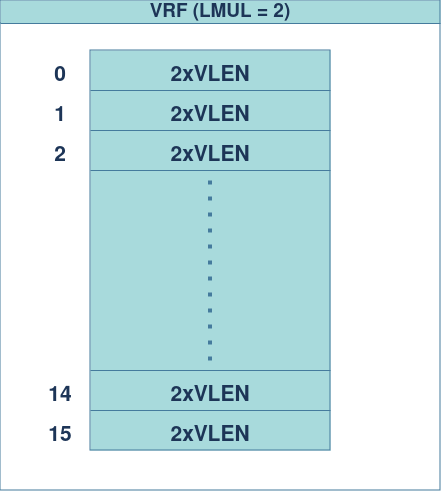

The diagram above was exported from draw.io. Its source (the exported page's mxGraphModel, read from the mxfile embedded in the PNG):
<mxGraphModel dx="1658" dy="908" grid="1" gridSize="10" guides="1" tooltips="1" connect="1" arrows="1" fold="1" page="1" pageScale="1" pageWidth="850" pageHeight="1100" math="0" shadow="0">
  <root>
    <mxCell id="0" />
    <mxCell id="1" parent="0" />
    <mxCell id="d9t00t6F9hQzKUUdfg18-1" value="" style="rounded=0;whiteSpace=wrap;html=1;labelBackgroundColor=none;fillColor=#A8DADC;strokeColor=#457B9D;fontColor=#1D3557;" vertex="1" parent="1">
      <mxGeometry x="240" y="440" width="240" height="400" as="geometry" />
    </mxCell>
    <mxCell id="d9t00t6F9hQzKUUdfg18-2" value="" style="endArrow=none;html=1;rounded=0;labelBackgroundColor=none;strokeColor=#457B9D;fontColor=default;" edge="1" parent="1" target="d9t00t6F9hQzKUUdfg18-1">
      <mxGeometry width="50" height="50" relative="1" as="geometry">
        <mxPoint x="240" y="480" as="sourcePoint" />
        <mxPoint x="400" y="480" as="targetPoint" />
        <Array as="points">
          <mxPoint x="480" y="480" />
        </Array>
      </mxGeometry>
    </mxCell>
    <mxCell id="d9t00t6F9hQzKUUdfg18-3" value="" style="endArrow=none;html=1;rounded=0;labelBackgroundColor=none;strokeColor=#457B9D;fontColor=default;" edge="1" parent="1">
      <mxGeometry width="50" height="50" relative="1" as="geometry">
        <mxPoint x="240" y="520" as="sourcePoint" />
        <mxPoint x="480" y="520" as="targetPoint" />
        <Array as="points">
          <mxPoint x="480" y="520" />
        </Array>
      </mxGeometry>
    </mxCell>
    <mxCell id="d9t00t6F9hQzKUUdfg18-4" value="" style="endArrow=none;html=1;rounded=0;labelBackgroundColor=none;strokeColor=#457B9D;fontColor=default;" edge="1" parent="1">
      <mxGeometry width="50" height="50" relative="1" as="geometry">
        <mxPoint x="240" y="560" as="sourcePoint" />
        <mxPoint x="480" y="560" as="targetPoint" />
        <Array as="points">
          <mxPoint x="480" y="560" />
        </Array>
      </mxGeometry>
    </mxCell>
    <mxCell id="d9t00t6F9hQzKUUdfg18-5" value="" style="endArrow=none;html=1;rounded=0;labelBackgroundColor=none;strokeColor=#457B9D;fontColor=default;" edge="1" parent="1">
      <mxGeometry width="50" height="50" relative="1" as="geometry">
        <mxPoint x="240" y="800" as="sourcePoint" />
        <mxPoint x="480" y="800" as="targetPoint" />
        <Array as="points">
          <mxPoint x="480" y="800" />
        </Array>
      </mxGeometry>
    </mxCell>
    <mxCell id="d9t00t6F9hQzKUUdfg18-6" value="" style="endArrow=none;html=1;rounded=0;labelBackgroundColor=none;strokeColor=#457B9D;fontColor=default;" edge="1" parent="1">
      <mxGeometry width="50" height="50" relative="1" as="geometry">
        <mxPoint x="240" y="760" as="sourcePoint" />
        <mxPoint x="480" y="760" as="targetPoint" />
        <Array as="points">
          <mxPoint x="480" y="760" />
        </Array>
      </mxGeometry>
    </mxCell>
    <mxCell id="d9t00t6F9hQzKUUdfg18-9" value="" style="endArrow=none;dashed=1;html=1;dashPattern=1 3;strokeWidth=4;rounded=0;endSize=6;jumpSize=14;targetPerimeterSpacing=0;labelBackgroundColor=none;strokeColor=#457B9D;fontColor=default;" edge="1" parent="1">
      <mxGeometry width="50" height="50" relative="1" as="geometry">
        <mxPoint x="359.5" y="750" as="sourcePoint" />
        <mxPoint x="359.5" y="570" as="targetPoint" />
      </mxGeometry>
    </mxCell>
    <mxCell id="d9t00t6F9hQzKUUdfg18-10" value="&lt;b&gt;&lt;font style=&quot;font-size: 21px;&quot;&gt;2xVLEN&lt;/font&gt;&lt;/b&gt;" style="text;html=1;align=center;verticalAlign=middle;whiteSpace=wrap;rounded=0;labelBackgroundColor=none;fontColor=#1D3557;" vertex="1" parent="1">
      <mxGeometry x="330" y="770" width="60" height="30" as="geometry" />
    </mxCell>
    <mxCell id="d9t00t6F9hQzKUUdfg18-11" value="&lt;b&gt;&lt;font style=&quot;font-size: 21px;&quot;&gt;2xVLEN&lt;/font&gt;&lt;/b&gt;" style="text;html=1;align=center;verticalAlign=middle;whiteSpace=wrap;rounded=0;labelBackgroundColor=none;fontColor=#1D3557;" vertex="1" parent="1">
      <mxGeometry x="330" y="810" width="60" height="30" as="geometry" />
    </mxCell>
    <mxCell id="d9t00t6F9hQzKUUdfg18-12" value="&lt;b&gt;&lt;font style=&quot;font-size: 21px;&quot;&gt;2xVLEN&lt;/font&gt;&lt;/b&gt;" style="text;html=1;align=center;verticalAlign=middle;whiteSpace=wrap;rounded=0;labelBackgroundColor=none;fontColor=#1D3557;" vertex="1" parent="1">
      <mxGeometry x="330" y="450" width="60" height="30" as="geometry" />
    </mxCell>
    <mxCell id="d9t00t6F9hQzKUUdfg18-13" value="&lt;b&gt;&lt;font style=&quot;font-size: 21px;&quot;&gt;2xVLEN&lt;/font&gt;&lt;/b&gt;" style="text;html=1;align=center;verticalAlign=middle;whiteSpace=wrap;rounded=0;labelBackgroundColor=none;fontColor=#1D3557;" vertex="1" parent="1">
      <mxGeometry x="330" y="490" width="60" height="30" as="geometry" />
    </mxCell>
    <mxCell id="d9t00t6F9hQzKUUdfg18-14" value="&lt;b&gt;&lt;font style=&quot;font-size: 21px;&quot;&gt;2xVLEN&lt;/font&gt;&lt;/b&gt;" style="text;html=1;align=center;verticalAlign=middle;whiteSpace=wrap;rounded=0;labelBackgroundColor=none;fontColor=#1D3557;" vertex="1" parent="1">
      <mxGeometry x="330" y="530" width="60" height="30" as="geometry" />
    </mxCell>
    <mxCell id="d9t00t6F9hQzKUUdfg18-15" value="&lt;font size=&quot;1&quot;&gt;&lt;b style=&quot;font-size: 21px;&quot;&gt;0&lt;/b&gt;&lt;/font&gt;" style="text;html=1;align=center;verticalAlign=middle;whiteSpace=wrap;rounded=0;labelBackgroundColor=none;fontColor=#1D3557;" vertex="1" parent="1">
      <mxGeometry x="180" y="450" width="60" height="30" as="geometry" />
    </mxCell>
    <mxCell id="d9t00t6F9hQzKUUdfg18-16" value="&lt;font size=&quot;1&quot;&gt;&lt;b style=&quot;font-size: 21px;&quot;&gt;1&lt;/b&gt;&lt;/font&gt; " style="text;html=1;align=center;verticalAlign=middle;whiteSpace=wrap;rounded=0;labelBackgroundColor=none;fontColor=#1D3557;" vertex="1" parent="1">
      <mxGeometry x="180" y="490" width="60" height="30" as="geometry" />
    </mxCell>
    <mxCell id="d9t00t6F9hQzKUUdfg18-17" value="&lt;font size=&quot;1&quot;&gt;&lt;b style=&quot;font-size: 21px;&quot;&gt;2&lt;/b&gt;&lt;/font&gt;" style="text;html=1;align=center;verticalAlign=middle;whiteSpace=wrap;rounded=0;labelBackgroundColor=none;fontColor=#1D3557;" vertex="1" parent="1">
      <mxGeometry x="180" y="530" width="60" height="30" as="geometry" />
    </mxCell>
    <mxCell id="d9t00t6F9hQzKUUdfg18-18" value="&lt;font size=&quot;1&quot;&gt;&lt;b style=&quot;font-size: 21px;&quot;&gt;15&lt;/b&gt;&lt;/font&gt;" style="text;html=1;align=center;verticalAlign=middle;whiteSpace=wrap;rounded=0;labelBackgroundColor=none;fontColor=#1D3557;" vertex="1" parent="1">
      <mxGeometry x="180" y="810" width="60" height="30" as="geometry" />
    </mxCell>
    <mxCell id="d9t00t6F9hQzKUUdfg18-19" value="&lt;font size=&quot;1&quot;&gt;&lt;b style=&quot;font-size: 21px;&quot;&gt;14&lt;/b&gt;&lt;/font&gt;" style="text;html=1;align=center;verticalAlign=middle;whiteSpace=wrap;rounded=0;labelBackgroundColor=none;fontColor=#1D3557;" vertex="1" parent="1">
      <mxGeometry x="180" y="770" width="60" height="30" as="geometry" />
    </mxCell>
    <mxCell id="d9t00t6F9hQzKUUdfg18-20" value="&lt;font style=&quot;font-size: 19px;&quot;&gt;VRF (LMUL = 2)&lt;/font&gt;" style="swimlane;whiteSpace=wrap;html=1;labelBackgroundColor=none;fillColor=#A8DADC;strokeColor=#457B9D;fontColor=#1D3557;" vertex="1" parent="1">
      <mxGeometry x="150" y="390" width="440" height="490" as="geometry" />
    </mxCell>
  </root>
</mxGraphModel>